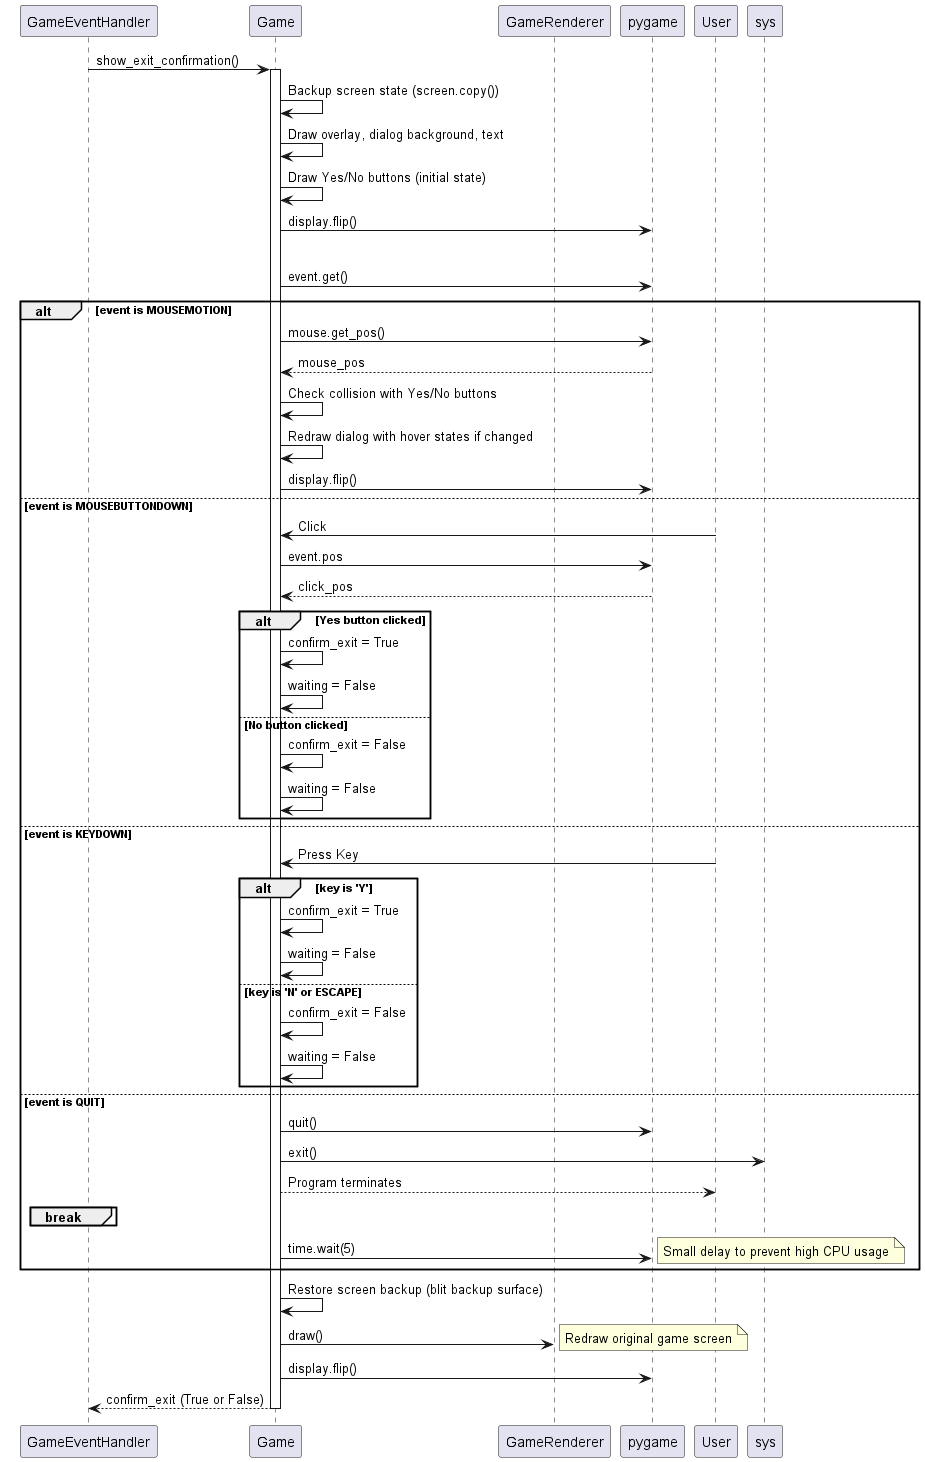

The diagram above was rendered by PlantUML. Its source (embedded in the PNG):
@startuml
participant "GameEventHandler" as Handler
participant "Game" as GameObj
participant "GameRenderer" as Renderer
participant "pygame" as Pygame
participant "User" as User

Handler -> GameObj : show_exit_confirmation()
activate GameObj
GameObj -> GameObj : Backup screen state (screen.copy())
GameObj -> GameObj : Draw overlay, dialog background, text
GameObj -> GameObj : Draw Yes/No buttons (initial state)
GameObj -> Pygame : display.flip()

loop waiting
    GameObj -> Pygame : event.get()
    alt event is MOUSEMOTION
        GameObj -> Pygame : mouse.get_pos()
        Pygame --> GameObj : mouse_pos
        GameObj -> GameObj : Check collision with Yes/No buttons
        GameObj -> GameObj : Redraw dialog with hover states if changed
        GameObj -> Pygame : display.flip()
    else event is MOUSEBUTTONDOWN
        User -> GameObj : Click
        GameObj -> Pygame : event.pos
        Pygame --> GameObj : click_pos
        alt Yes button clicked
            GameObj -> GameObj : confirm_exit = True
            GameObj -> GameObj : waiting = False
        else No button clicked
            GameObj -> GameObj : confirm_exit = False
            GameObj -> GameObj : waiting = False
        end
    else event is KEYDOWN
         User -> GameObj : Press Key
         alt key is 'Y'
             GameObj -> GameObj : confirm_exit = True
             GameObj -> GameObj : waiting = False
         else key is 'N' or ESCAPE
             GameObj -> GameObj : confirm_exit = False
             GameObj -> GameObj : waiting = False
         end
    else event is QUIT
        GameObj -> Pygame : quit()
        GameObj -> sys : exit()
        User <-- GameObj : Program terminates
        break
    end
    GameObj -> Pygame : time.wait(5)
    note right: Small delay to prevent high CPU usage
end loop

GameObj -> GameObj : Restore screen backup (blit backup surface)
GameObj -> Renderer : draw()
note right: Redraw original game screen
GameObj -> Pygame : display.flip()
GameObj --> Handler : confirm_exit (True or False)
deactivate GameObj
@enduml